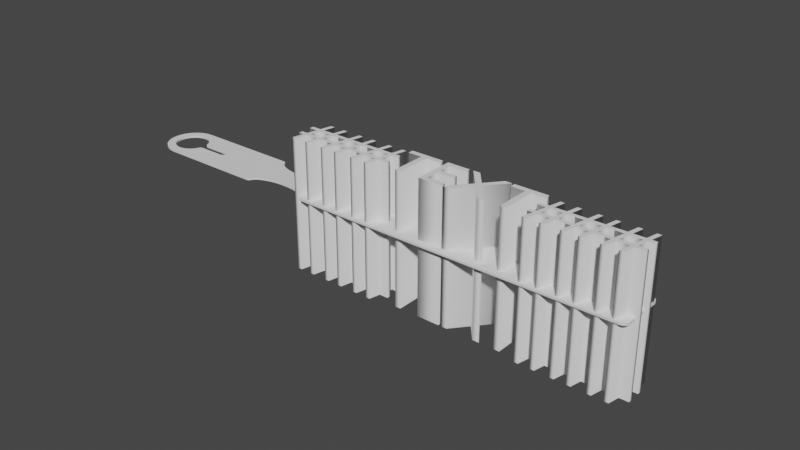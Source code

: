 # Source: keytag2.blend  (saved by Blender 3.6.13; exported with 4.5.12 LTS)
import bpy
from mathutils import Matrix  # noqa: F401  (used for matrix-valued properties, if any)

bpy.ops.wm.read_factory_settings(use_empty=True)
scene = bpy.context.scene
scene.name = 'Scene'

# ---- collections
col_collection = bpy.data.collections.new('Collection'); scene.collection.children.link(col_collection)

# ---- world
world_world = bpy.data.worlds.new('World'); scene.world = world_world
world_world.use_nodes = True; world_world.node_tree.nodes.clear()
_N = world_world.node_tree.nodes; _L = world_world.node_tree.links
n0 = _N.new('ShaderNodeOutputWorld'); n0.name = 'World Output'; n0.location = (300, 300)
n1 = _N.new('ShaderNodeBackground'); n1.name = 'Background'; n1.location = (10, 300)
n1.inputs[0].default_value = (0.05088, 0.05088, 0.05088, 1.0)
_L.new(n1.outputs[0], n0.inputs[0])
n0.is_active_output = True
world_world.color = (0.05088, 0.05088, 0.05088)
world_world.use_sun_shadow = False
world_world.sun_shadow_jitter_overblur = 0.0

# ---- meshes
me_keytag_small = bpy.data.meshes.new('KeyTag_small')
me_keytag_small.from_pydata([(0.4196, -0.55, 0.33), (0.4176, -0.5785, 0.33), (0.4115, -0.6064, 0.33), (0.4016, -0.6331, 0.33), (0.3879, -0.6582, 0.33), (0.2196, -0.75, 0.33), (0.3708, -0.681, 0.33), (0.3506, -0.7012, 0.33), (0.3278, -0.7183, 0.33), (0.3027, -0.7319, 0.33), (0.276, -0.7419, 0.33), (0.2481, -0.748, 0.33), (0.4196, 0.55, 0.33), (0.4176, 0.5784, 0.33), (0.4115, 0.6063, 0.33), (0.4016, 0.6331, 0.33), (0.3879, 0.6581, 0.33), (0.2196, 0.75, 0.33), (0.3708, 0.6809, 0.33), (0.3506, 0.7011, 0.33), (0.3278, 0.7182, 0.33), (0.3027, 0.7319, 0.33), (0.276, 0.7419, 0.33), (0.2481, 0.7479, 0.33), (0.4196, -0.55, 0.27), (0.4176, -0.5785, 0.27), (0.4115, -0.6064, 0.27), (0.4016, -0.6331, 0.27), (0.3879, -0.6582, 0.27), (0.2196, -0.75, 0.27), (0.3708, -0.681, 0.27), (0.3506, -0.7012, 0.27), (0.4196, 0.55, 0.27), (0.4176, 0.5784, 0.27), (0.4115, 0.6063, 0.27), (0.4016, 0.6331, 0.27), (0.3879, 0.6581, 0.27), (0.2196, 0.75, 0.27), (0.3708, 0.6809, 0.27), (0.3506, 0.7011, 0.27), (0.3278, 0.7182, 0.27), (0.3027, 0.7319, 0.27), (0.276, 0.7419, 0.27), (0.2481, 0.7479, 0.27), (0.3278, -0.7183, 0.27), (0.3027, -0.7319, 0.27), (0.276, -0.7419, 0.27), (0.2481, -0.748, 0.27), (0.0, 0.75, 0.27), (0.0, -0.75, 0.27), (0.0, -0.75, 0.33), (0.0, 0.75, 0.33)], [], [(41, 21, 20, 40), (46, 10, 11, 47), (32, 33, 13, 12), (38, 18, 16, 36), (25, 24, 0, 1), (25, 1, 2, 26), (29, 47, 11, 5), (26, 2, 3, 27), (40, 20, 19, 39), (28, 4, 6, 30), (43, 37, 17, 23), (32, 12, 0, 24), (44, 8, 9, 45), (43, 23, 22, 42), (31, 7, 8, 44), (39, 19, 18, 38), (35, 15, 14, 34), (45, 9, 10, 46), (36, 16, 15, 35), (27, 3, 4, 28), (34, 14, 13, 33), (30, 6, 7, 31), (42, 22, 21, 41), (43, 42, 41, 40, 39, 38, 36, 35, 34, 33, 32, 24, 25, 26, 27, 28, 30, 31, 44, 45, 46, 47, 29, 49, 48, 37), (8, 7, 6, 4, 3, 2, 1, 0, 12, 13, 14, 15, 16, 18, 19, 20, 21, 22, 23, 17, 51, 50, 5, 11, 10, 9), (17, 37, 48, 51), (29, 5, 50, 49), (51, 48, 49, 50)])
_uv = me_keytag_small.uv_layers.new(name='UVMap')
_uv.uv.foreach_set('vector', [0.0, 0.0, 1.0, 0.0, 1.0, 1.0, 0.0, 1.0, 0.0, 0.0, 1.0, 0.0, 1.0, 1.0, 0.0, 1.0, 0.0, 0.0, 1.0, 0.0, 1.0, 1.0, 0.0, 1.0, 0.0, 0.0, 1.0, 0.0, 1.0, 1.0, 0.0, 1.0, 0.0, 0.0, 1.0, 0.0, 1.0, 1.0, 0.0, 1.0, 0.0, 0.0, 1.0, 0.0, 1.0, 1.0, 0.0, 1.0, 0.0, 0.0, 1.0, 0.0, 1.0, 1.0, 0.0, 1.0, 0.0, 0.0, 1.0, 0.0, 1.0, 1.0, 0.0, 1.0, 0.0, 0.0, 1.0, 0.0, 1.0, 1.0, 0.0, 1.0, 0.0, 0.0, 1.0, 0.0, 1.0, 1.0, 0.0, 1.0, 0.0, 0.0, 1.0, 0.0, 1.0, 1.0, 0.0, 1.0, 0.0, 0.0, 1.0, 0.0, 1.0, 1.0, 0.0, 1.0, 0.0, 0.0, 1.0, 0.0, 1.0, 1.0, 0.0, 1.0, 0.0, 0.0, 1.0, 0.0, 1.0, 1.0, 0.0, 1.0, 0.0, 0.0, 1.0, 0.0, 1.0, 1.0, 0.0, 1.0, 0.0, 0.0, 1.0, 0.0, 1.0, 1.0, 0.0, 1.0, 0.0, 0.0, 1.0, 0.0, 1.0, 1.0, 0.0, 1.0, 0.0, 0.0, 1.0, 0.0, 1.0, 1.0, 0.0, 1.0, 0.0, 0.0, 1.0, 0.0, 1.0, 1.0, 0.0, 1.0, 0.0, 0.0, 1.0, 0.0, 1.0, 1.0, 0.0, 1.0, 0.0, 0.0, 1.0, 0.0, 1.0, 1.0, 0.0, 1.0, 0.0, 0.0, 1.0, 0.0, 1.0, 1.0, 0.0, 1.0, 0.0, 0.0, 1.0, 0.0, 1.0, 1.0, 0.0, 1.0, 0.9484, 0.7211, 0.9532, 0.7113, 0.9577, 0.7014, 0.9619, 0.6913, 0.966, 0.6812, 0.9698, 0.671, 0.9735, 0.6607, 0.9769, 0.6504, 0.98, 0.6399, 0.983, 0.6294, 0.9857, 0.6188, 0.9881, 0.6082, 0.9904, 0.5975, 0.9924, 0.5868, 0.9942, 0.5761, 0.9957, 0.5653, 0.997, 0.5544, 0.9981, 0.5436, 0.9989, 0.5327, 0.9995, 0.5218, 0.9999, 0.5109, 1.0, 0.5, 0.9999, 0.4891, 0.9998, 0.4872, 0.9426, 0.7325, 0.9435, 0.7309, 0.5889, 0.992, 0.6015, 0.9896, 0.6139, 0.9868, 0.6263, 0.9838, 0.6386, 0.9804, 0.6509, 0.9767, 0.663, 0.9727, 0.675, 0.9684, 0.6869, 0.9638, 0.6987, 0.9588, 0.7103, 0.9536, 0.7219, 0.9481, 0.7332, 0.9423, 0.7444, 0.9362, 0.7555, 0.9298, 0.7664, 0.9231, 0.7771, 0.9162, 0.7877, 0.909, 0.798, 0.9015, 0.8082, 0.8937, 0.8099, 0.8924, 0.5361, 0.9987, 0.5383, 0.9985, 0.551, 0.9974, 0.5637, 0.9959, 0.5763, 0.9941, 0.0, 0.0, 1.0, 0.0, 1.0, 0.1722, 0.0, 0.1722, 0.0, 0.0, 1.0, 0.0, 1.0, 0.1722, 0.0, 0.1722, 0.4607, 0.5236, 0.4532, 0.5236, 0.4532, 0.7111, 0.4607, 0.7111])
me_keytag_small.update()
me_keytag_small_001 = bpy.data.meshes.new('KeyTag_small.001')
me_keytag_small_001.from_pydata([(4.75, 0.75, 0.33), (-4.75, -0.75, 0.33), (4.75, 0.75, 0.27), (-4.75, 0.75, 0.33), (4.75, -0.75, 0.27), (-4.75, 0.75, 0.27), (4.75, -0.75, 0.33), (-4.75, -0.75, 0.27)], [], [(1, 7, 4, 6), (3, 1, 6, 0), (5, 3, 0, 2), (7, 5, 2, 4), (4, 2, 0, 6), (7, 1, 3, 5)])
_uv = me_keytag_small_001.uv_layers.new(name='UVMap')
_uv.uv.foreach_set('vector', [0.4607, 0.03886, 0.4532, 0.03886, 0.4532, 0.03886, 0.4607, 0.03886, 0.4607, 0.2264, 0.4607, 0.03886, 0.4607, 0.03886, 0.4607, 0.2264, 0.4532, 0.2264, 0.4607, 0.2264, 0.4607, 0.2264, 0.4532, 0.2264, 0.4532, 0.03886, 0.4532, 0.2264, 0.4532, 0.2264, 0.4532, 0.03886, 0.4532, 0.03886, 0.4532, 0.2264, 0.4607, 0.2264, 0.4607, 0.03886, 0.4532, 0.03886, 0.4607, 0.03886, 0.4607, 0.2264, 0.4532, 0.2264])
me_keytag_small_001.update()
me_keytag_small_002 = bpy.data.meshes.new('KeyTag_small.002')
me_keytag_small_002.from_pydata([(-2.162, 0.6696, 0.33), (-2.17, 0.687, 0.33), (-5.432, 0.75, 0.33), (-2.177, 0.7022, 0.33), (-2.263, 0.75, 0.33), (-2.187, 0.7159, 0.33), (-2.2, 0.7277, 0.33), (-2.214, 0.7372, 0.33), (-2.229, 0.7442, 0.33), (-2.246, 0.7485, 0.33), (-5.491, 0.7477, 0.33), (-5.55, 0.7407, 0.33), (-5.607, 0.7292, 0.33), (-5.664, 0.7133, 0.33), (-5.719, 0.6929, 0.33), (-5.773, 0.6682, 0.33), (-5.357, 0.4943, 0.33), (-5.824, 0.6395, 0.33), (-5.406, 0.4993, 0.33), (-5.873, 0.6067, 0.33), (-5.919, 0.5703, 0.33), (-5.455, 0.4995, 0.33), (-5.963, 0.5303, 0.33), (-5.504, 0.4948, 0.33), (-5.552, 0.4853, 0.33), (-6.003, 0.4871, 0.33), (-5.599, 0.4712, 0.33), (-5.645, 0.4525, 0.33), (-6.039, 0.4408, 0.33), (-5.688, 0.4294, 0.33), (-5.729, 0.4022, 0.33), (-6.072, 0.3918, 0.33), (-5.767, 0.371, 0.33), (-6.1, 0.3405, 0.33), (-5.802, 0.3363, 0.33), (-5.833, 0.2984, 0.33), (-6.125, 0.287, 0.33), (-5.861, 0.2575, 0.33), (-6.146, 0.2317, 0.33), (-5.884, 0.2142, 0.33), (-6.161, 0.1751, 0.33), (-5.903, 0.1688, 0.33), (-5.917, 0.1217, 0.33), (-6.173, 0.1173, 0.33), (-5.927, 0.07349, 0.33), (-6.18, 0.05882, 0.33), (-5.932, 0.02457, 0.33), (-6.182, -3.052e-05, 0.33), (-5.932, -0.02461, 0.33), (-6.18, -0.05887, 0.33), (-5.927, -0.07355, 0.33), (-6.173, -0.1174, 0.33), (-5.917, -0.1218, 0.33), (-6.161, -0.1751, 0.33), (-5.903, -0.1688, 0.33), (-5.884, -0.2142, 0.33), (-6.146, -0.2318, 0.33), (-5.861, -0.2576, 0.33), (-6.125, -0.287, 0.33), (-5.833, -0.2984, 0.33), (-6.1, -0.3405, 0.33), (-5.802, -0.3364, 0.33), (-5.767, -0.3711, 0.33), (-6.072, -0.3919, 0.33), (-5.729, -0.4022, 0.33), (-6.039, -0.4409, 0.33), (-5.688, -0.4294, 0.33), (-5.645, -0.4525, 0.33), (-6.003, -0.4871, 0.33), (-5.599, -0.4712, 0.33), (-5.552, -0.4854, 0.33), (-5.963, -0.5303, 0.33), (-5.504, -0.4948, 0.33), (-5.455, -0.4995, 0.33), (-5.919, -0.5703, 0.33), (-5.406, -0.4993, 0.33), (-5.873, -0.6068, 0.33), (-5.824, -0.6395, 0.33), (-5.357, -0.4943, 0.33), (-5.773, -0.6683, 0.33), (-5.432, -0.75, 0.33), (-5.719, -0.6929, 0.33), (-5.664, -0.7133, 0.33), (-5.607, -0.7293, 0.33), (-5.55, -0.7408, 0.33), (-5.491, -0.7477, 0.33), (-2.263, -0.75, 0.33), (-2.177, -0.7023, 0.33), (-2.17, -0.6871, 0.33), (-2.162, -0.6697, 0.33), (-2.246, -0.7486, 0.33), (-2.229, -0.7443, 0.33), (-2.214, -0.7373, 0.33), (-2.2, -0.7277, 0.33), (-2.187, -0.7159, 0.33), (-2.152, -0.6525, 0.33), (-2.14, -0.6354, 0.33), (-2.127, -0.6186, 0.33), (-5.309, -0.4846, 0.33), (-2.111, -0.6021, 0.33), (-2.094, -0.5858, 0.33), (-5.262, -0.4701, 0.33), (-2.075, -0.5699, 0.33), (-2.054, -0.5543, 0.33), (-5.217, -0.4511, 0.33), (-2.032, -0.5391, 0.33), (-2.008, -0.5243, 0.33), (-5.173, -0.4277, 0.33), (-1.982, -0.51, 0.33), (-1.955, -0.4961, 0.33), (-5.133, -0.4002, 0.33), (-1.926, -0.4827, 0.33), (-1.896, -0.4698, 0.33), (-5.095, -0.3689, 0.33), (-1.864, -0.4575, 0.33), (-1.831, -0.4457, 0.33), (-5.06, -0.3339, 0.33), (-1.797, -0.4346, 0.33), (-1.762, -0.424, 0.33), (-5.029, -0.2957, 0.33), (-1.725, -0.4141, 0.33), (-1.688, -0.4049, 0.33), (-1.609, -0.3884, 0.33), (-4.082, -0.09882, 0.33), (-5.002, -0.2547, 0.33), (-4.065, -0.09732, 0.33), (-1.528, -0.3747, 0.33), (-1.444, -0.364, 0.33), (-4.048, -0.09288, 0.33), (-1.358, -0.3562, 0.33), (-4.033, -0.08563, 0.33), (-1.27, -0.3516, 0.33), (-4.018, -0.07578, 0.33), (-4.006, -0.06361, 0.33), (-3.996, -0.04951, 0.33), (-3.989, -0.03391, 0.33), (-1.182, -0.35, 0.33), (-3.984, -0.01724, 0.33), (-3.982, -3.052e-05, 0.33), (-1.182, 0.35, 0.33), (-3.984, 0.01718, 0.33), (-3.989, 0.03384, 0.33), (-1.27, 0.3515, 0.33), (-3.996, 0.04947, 0.33), (-4.006, 0.06357, 0.33), (-4.018, 0.07571, 0.33), (-4.033, 0.08557, 0.33), (-1.358, 0.3562, 0.33), (-4.048, 0.09283, 0.33), (-1.444, 0.3639, 0.33), (-4.065, 0.09727, 0.33), (-1.528, 0.3747, 0.33), (-1.609, 0.3883, 0.33), (-1.094, -0.3516, 0.33), (-1.094, 0.3515, 0.33), (-1.007, 0.3562, 0.33), (-1.007, -0.3562, 0.33), (-0.9204, 0.3639, 0.33), (-0.9204, -0.364, 0.33), (-0.8363, 0.3747, 0.33), (-0.8363, -0.3747, 0.33), (-0.755, -0.3884, 0.33), (-0.6769, -0.4049, 0.33), (-0.6393, -0.4141, 0.33), (-0.6028, -0.424, 0.33), (-0.5674, -0.4346, 0.33), (-0.5332, -0.4457, 0.33), (-0.5002, -0.4575, 0.33), (-0.4686, -0.4698, 0.33), (-0.4384, -0.4827, 0.33), (-0.4096, -0.4961, 0.33), (-0.3823, -0.51, 0.33), (-0.3566, -0.5243, 0.33), (-0.3325, -0.5391, 0.33), (-0.3101, -0.5543, 0.33), (-0.2893, -0.5699, 0.33), (-0.2703, -0.5858, 0.33), (-0.2531, -0.6021, 0.33), (-0.2377, -0.6186, 0.33), (-0.2241, -0.6354, 0.33), (-0.2124, -0.6525, 0.33), (-0.2026, -0.6697, 0.33), (-0.1018, -0.75, 0.33), (-0.1947, -0.687, 0.33), (-0.1871, -0.7023, 0.33), (-0.177, -0.7159, 0.33), (-0.1647, -0.7277, 0.33), (-0.1507, -0.7373, 0.33), (-0.1352, -0.7443, 0.33), (-0.1187, -0.7486, 0.33), (-0.755, 0.3883, 0.33), (-0.6769, 0.4048, 0.33), (-0.6393, 0.4141, 0.33), (-0.6028, 0.424, 0.33), (-0.5674, 0.4345, 0.33), (-0.5332, 0.4457, 0.33), (-0.5002, 0.4574, 0.33), (-0.4686, 0.4698, 0.33), (-0.4384, 0.4826, 0.33), (-0.4096, 0.496, 0.33), (-0.3823, 0.5099, 0.33), (-0.3566, 0.5243, 0.33), (-0.3325, 0.5391, 0.33), (-0.3101, 0.5543, 0.33), (-0.2893, 0.5698, 0.33), (-0.2703, 0.5858, 0.33), (-0.2531, 0.602, 0.33), (-0.2377, 0.6186, 0.33), (-0.2241, 0.6354, 0.33), (-0.2124, 0.6524, 0.33), (-0.2026, 0.6696, 0.33), (-0.1018, 0.75, 0.33), (-0.1947, 0.687, 0.33), (-0.1871, 0.7022, 0.33), (-0.177, 0.7159, 0.33), (-0.1647, 0.7277, 0.33), (-0.1507, 0.7372, 0.33), (-0.1352, 0.7442, 0.33), (-0.1187, 0.7485, 0.33), (-4.082, 0.09877, 0.33), (-1.688, 0.4048, 0.33), (-5.002, 0.2547, 0.33), (-5.029, 0.2957, 0.33), (-1.725, 0.4141, 0.33), (-1.762, 0.424, 0.33), (-5.06, 0.3339, 0.33), (-1.797, 0.4345, 0.33), (-1.831, 0.4457, 0.33), (-5.095, 0.3688, 0.33), (-1.864, 0.4574, 0.33), (-1.896, 0.4698, 0.33), (-5.133, 0.4002, 0.33), (-1.926, 0.4826, 0.33), (-1.955, 0.496, 0.33), (-5.173, 0.4277, 0.33), (-1.982, 0.5099, 0.33), (-2.008, 0.5243, 0.33), (-5.217, 0.451, 0.33), (-2.032, 0.539, 0.33), (-2.054, 0.5543, 0.33), (-5.262, 0.4701, 0.33), (-2.075, 0.5698, 0.33), (-2.094, 0.5858, 0.33), (-5.309, 0.4845, 0.33), (-2.111, 0.602, 0.33), (-2.127, 0.6186, 0.33), (-2.14, 0.6354, 0.33), (-2.152, 0.6524, 0.33), (-4.866, -0.09882, 0.33), (-4.924, -0.1172, 0.33), (-4.936, -0.1271, 0.33), (-4.946, -0.1386, 0.33), (-4.881, -0.1, 0.33), (-4.896, -0.1035, 0.33), (-4.911, -0.1093, 0.33), (-4.954, -0.1516, 0.33), (-4.96, -0.1657, 0.33), (-4.979, -0.2112, 0.33), (-4.979, 0.2112, 0.33), (-4.96, 0.1656, 0.33), (-4.954, 0.1516, 0.33), (-4.946, 0.1386, 0.33), (-4.936, 0.127, 0.33), (-4.924, 0.1172, 0.33), (-4.866, 0.09877, 0.33), (-4.911, 0.1093, 0.33), (-4.896, 0.1035, 0.33), (-4.881, 0.09996, 0.33), (-2.17, 0.687, 0.27), (-2.177, 0.7022, 0.27), (-2.187, 0.7159, 0.27), (-2.2, 0.7277, 0.27), (-2.214, 0.7372, 0.27), (-2.229, 0.7442, 0.27), (-2.246, 0.7485, 0.27), (-2.263, 0.75, 0.27), (-5.432, 0.75, 0.27), (-2.162, 0.6696, 0.27), (-2.152, 0.6524, 0.27), (-5.357, 0.4943, 0.27), (-5.773, 0.6682, 0.27), (-5.824, 0.6395, 0.27), (-5.406, 0.4993, 0.27), (-5.873, 0.6067, 0.27), (-5.919, 0.5703, 0.27), (-5.455, 0.4995, 0.27), (-5.963, 0.5303, 0.27), (-5.504, 0.4948, 0.27), (-5.552, 0.4853, 0.27), (-2.14, 0.6354, 0.27), (-2.127, 0.6186, 0.27), (-5.309, 0.4845, 0.27), (-2.111, 0.602, 0.27), (-2.094, 0.5858, 0.27), (-5.262, 0.4701, 0.27), (-2.075, 0.5698, 0.27), (-2.054, 0.5543, 0.27), (-5.217, 0.451, 0.27), (-2.032, 0.539, 0.27), (-2.008, 0.5243, 0.27), (-5.173, 0.4277, 0.27), (-1.982, 0.5099, 0.27), (-1.955, 0.496, 0.27), (-5.133, 0.4002, 0.27), (-1.926, 0.4826, 0.27), (-1.896, 0.4698, 0.27), (-5.095, 0.3688, 0.27), (-1.864, 0.4574, 0.27), (-1.831, 0.4457, 0.27), (-5.06, 0.3339, 0.27), (-1.797, 0.4345, 0.27), (-1.762, 0.424, 0.27), (-5.029, 0.2957, 0.27), (-1.725, 0.4141, 0.27), (-1.688, 0.4048, 0.27), (-1.609, 0.3883, 0.27), (-4.082, 0.09877, 0.27), (-5.002, 0.2547, 0.27), (-4.065, 0.09727, 0.27), (-1.528, 0.3747, 0.27), (-1.444, 0.3639, 0.27), (-4.048, 0.09283, 0.27), (-1.358, 0.3562, 0.27), (-4.033, 0.08557, 0.27), (-1.27, 0.3515, 0.27), (-4.018, 0.07571, 0.27), (-4.006, 0.06357, 0.27), (-3.996, 0.04947, 0.27), (-3.989, 0.03384, 0.27), (-1.182, 0.35, 0.27), (-3.984, 0.01718, 0.27), (-3.982, -3.052e-05, 0.27), (-1.182, -0.35, 0.27), (-3.984, -0.01724, 0.27), (-3.989, -0.03391, 0.27), (-1.27, -0.3516, 0.27), (-3.996, -0.04951, 0.27), (-4.006, -0.06361, 0.27), (-4.018, -0.07578, 0.27), (-4.033, -0.08563, 0.27), (-1.358, -0.3562, 0.27), (-4.048, -0.09288, 0.27), (-1.444, -0.364, 0.27), (-4.065, -0.09732, 0.27), (-1.528, -0.3747, 0.27), (-1.609, -0.3884, 0.27), (-1.094, -0.3516, 0.27), (-1.094, 0.3515, 0.27), (-1.007, 0.3562, 0.27), (-1.007, -0.3562, 0.27), (-0.9204, 0.3639, 0.27), (-0.9204, -0.364, 0.27), (-0.8363, 0.3747, 0.27), (-0.8363, -0.3747, 0.27), (-0.755, -0.3884, 0.27), (-0.6769, -0.4049, 0.27), (-0.6393, -0.4141, 0.27), (-0.6028, -0.424, 0.27), (-0.5674, -0.4346, 0.27), (-0.5332, -0.4457, 0.27), (-0.5002, -0.4575, 0.27), (-0.4686, -0.4698, 0.27), (-0.4384, -0.4827, 0.27), (-0.4096, -0.4961, 0.27), (-0.3823, -0.51, 0.27), (-0.3566, -0.5243, 0.27), (-0.3325, -0.5391, 0.27), (-0.3101, -0.5543, 0.27), (-0.2893, -0.5699, 0.27), (-0.2703, -0.5858, 0.27), (-0.2531, -0.6021, 0.27), (-0.2377, -0.6186, 0.27), (-0.2241, -0.6354, 0.27), (-0.2124, -0.6525, 0.27), (-0.755, 0.3883, 0.27), (-0.6769, 0.4048, 0.27), (-0.6393, 0.4141, 0.27), (-0.6028, 0.424, 0.27), (-0.5674, 0.4345, 0.27), (-0.5332, 0.4457, 0.27), (-0.5002, 0.4574, 0.27), (-0.4686, 0.4698, 0.27), (-0.4384, 0.4826, 0.27), (-0.4096, 0.496, 0.27), (-0.3823, 0.5099, 0.27), (-0.3566, 0.5243, 0.27), (-0.3325, 0.5391, 0.27), (-0.3101, 0.5543, 0.27), (-0.2893, 0.5698, 0.27), (-0.2703, 0.5858, 0.27), (-0.2531, 0.602, 0.27), (-0.2377, 0.6186, 0.27), (-0.2241, 0.6354, 0.27), (-0.2124, 0.6524, 0.27), (-0.2026, 0.6696, 0.27), (-0.1018, 0.75, 0.27), (-0.1947, 0.687, 0.27), (-0.1871, 0.7022, 0.27), (-0.177, 0.7159, 0.27), (-0.1647, 0.7277, 0.27), (-0.1507, 0.7372, 0.27), (-0.1352, 0.7442, 0.27), (-0.1187, 0.7485, 0.27), (-0.2026, -0.6697, 0.27), (-0.1018, -0.75, 0.27), (-0.1947, -0.687, 0.27), (-0.1871, -0.7023, 0.27), (-0.177, -0.7159, 0.27), (-0.1647, -0.7277, 0.27), (-0.1507, -0.7373, 0.27), (-0.1352, -0.7443, 0.27), (-0.1187, -0.7486, 0.27), (-4.082, -0.09882, 0.27), (-1.688, -0.4049, 0.27), (-5.002, -0.2547, 0.27), (-5.029, -0.2957, 0.27), (-1.725, -0.4141, 0.27), (-1.762, -0.424, 0.27), (-5.06, -0.3339, 0.27), (-1.797, -0.4346, 0.27), (-1.831, -0.4457, 0.27), (-5.095, -0.3689, 0.27), (-1.864, -0.4575, 0.27), (-1.896, -0.4698, 0.27), (-5.133, -0.4002, 0.27), (-1.926, -0.4827, 0.27), (-1.955, -0.4961, 0.27), (-5.173, -0.4277, 0.27), (-1.982, -0.51, 0.27), (-2.008, -0.5243, 0.27), (-5.217, -0.4511, 0.27), (-2.032, -0.5391, 0.27), (-2.054, -0.5543, 0.27), (-5.262, -0.4701, 0.27), (-2.075, -0.5699, 0.27), (-2.094, -0.5858, 0.27), (-5.309, -0.4846, 0.27), (-2.111, -0.6021, 0.27), (-2.127, -0.6186, 0.27), (-5.357, -0.4943, 0.27), (-2.14, -0.6354, 0.27), (-2.152, -0.6525, 0.27), (-5.432, -0.75, 0.27), (-2.162, -0.6697, 0.27), (-2.17, -0.6871, 0.27), (-2.177, -0.7023, 0.27), (-2.263, -0.75, 0.27), (-2.187, -0.7159, 0.27), (-2.2, -0.7277, 0.27), (-2.214, -0.7373, 0.27), (-2.229, -0.7443, 0.27), (-2.246, -0.7486, 0.27), (-5.491, -0.7477, 0.27), (-5.55, -0.7408, 0.27), (-5.607, -0.7293, 0.27), (-5.664, -0.7133, 0.27), (-5.719, -0.6929, 0.27), (-5.773, -0.6683, 0.27), (-5.824, -0.6395, 0.27), (-5.406, -0.4993, 0.27), (-5.873, -0.6068, 0.27), (-5.919, -0.5703, 0.27), (-5.455, -0.4995, 0.27), (-5.963, -0.5303, 0.27), (-5.504, -0.4948, 0.27), (-5.552, -0.4854, 0.27), (-6.003, -0.4871, 0.27), (-5.599, -0.4712, 0.27), (-5.645, -0.4525, 0.27), (-6.039, -0.4409, 0.27), (-5.688, -0.4294, 0.27), (-5.729, -0.4022, 0.27), (-6.072, -0.3919, 0.27), (-5.767, -0.3711, 0.27), (-6.1, -0.3405, 0.27), (-5.802, -0.3364, 0.27), (-5.833, -0.2984, 0.27), (-6.125, -0.287, 0.27), (-5.861, -0.2576, 0.27), (-6.146, -0.2318, 0.27), (-5.884, -0.2142, 0.27), (-6.161, -0.1751, 0.27), (-5.903, -0.1688, 0.27), (-5.917, -0.1218, 0.27), (-6.173, -0.1174, 0.27), (-5.927, -0.07355, 0.27), (-6.18, -0.05887, 0.27), (-5.932, -0.02461, 0.27), (-6.182, -3.052e-05, 0.27), (-5.932, 0.02457, 0.27), (-6.18, 0.05882, 0.27), (-5.927, 0.07349, 0.27), (-6.173, 0.1173, 0.27), (-5.917, 0.1217, 0.27), (-6.161, 0.1751, 0.27), (-5.903, 0.1688, 0.27), (-5.884, 0.2142, 0.27), (-6.146, 0.2317, 0.27), (-5.861, 0.2575, 0.27), (-6.125, 0.287, 0.27), (-5.833, 0.2984, 0.27), (-6.1, 0.3405, 0.27), (-5.802, 0.3363, 0.27), (-5.767, 0.371, 0.27), (-6.072, 0.3918, 0.27), (-5.729, 0.4022, 0.27), (-6.039, 0.4408, 0.27), (-5.688, 0.4294, 0.27), (-5.645, 0.4525, 0.27), (-6.003, 0.4871, 0.27), (-5.599, 0.4712, 0.27), (-5.719, 0.6929, 0.27), (-5.664, 0.7133, 0.27), (-5.607, 0.7292, 0.27), (-5.55, 0.7407, 0.27), (-5.491, 0.7477, 0.27), (-4.866, 0.09877, 0.27), (-4.924, 0.1172, 0.27), (-4.936, 0.127, 0.27), (-4.946, 0.1386, 0.27), (-4.881, 0.09996, 0.27), (-4.896, 0.1035, 0.27), (-4.911, 0.1093, 0.27), (-4.954, 0.1516, 0.27), (-4.96, 0.1656, 0.27), (-4.979, 0.2112, 0.27), (-4.979, -0.2112, 0.27), (-4.96, -0.1657, 0.27), (-4.954, -0.1516, 0.27), (-4.946, -0.1386, 0.27), (-4.936, -0.1271, 0.27), (-4.924, -0.1172, 0.27), (-4.866, -0.09882, 0.27), (-4.911, -0.1093, 0.27), (-4.896, -0.1035, 0.27), (-4.881, -0.1, 0.27), (0.0, 0.75, 0.27), (0.0, -0.75, 0.27), (0.0, -0.75, 0.33), (0.0, 0.75, 0.33)], [], [(435, 100, 99, 437), (195, 379, 378, 194), (517, 263, 262, 518), (282, 279, 16, 18), (207, 391, 390, 206), (454, 83, 82, 455), (365, 172, 171, 364), (534, 253, 252, 535), (1, 0, 277, 268), (426, 109, 108, 428), (411, 404, 182, 189), (460, 76, 74, 461), (223, 313, 311, 224), (487, 489, 46, 48), (55, 54, 52, 51, 53, 56, 58, 60, 63, 65, 68, 71, 74, 76, 77, 79, 81, 82, 83, 84, 85, 80, 86, 90, 91, 92, 93, 94, 87, 88, 89, 95, 96, 97, 99, 100, 98, 78, 75, 73, 72, 70, 69, 67, 66, 64, 62, 61, 59, 57), (457, 79, 77, 458), (271, 272, 7, 6), (236, 299, 298, 238), (284, 20, 19, 283), (506, 28, 25, 509), (247, 278, 277, 0), (420, 115, 114, 422), (194, 378, 377, 193), (444, 443, 89, 88), (371, 178, 177, 370), (363, 170, 169, 362), (283, 19, 17, 281), (355, 162, 161, 354), (203, 387, 386, 202), (230, 305, 304, 232), (524, 523, 260, 259), (432, 103, 102, 434), (370, 177, 176, 369), (428, 108, 106, 429), (456, 81, 79, 457), (345, 122, 121, 413), (340, 129, 127, 342), (335, 131, 129, 340), (200, 384, 383, 199), (208, 392, 391, 207), (440, 96, 95, 441), (492, 43, 40, 494), (448, 447, 94, 93), (149, 320, 319, 151), (341, 343, 125, 128), (452, 85, 84, 453), (405, 406, 184, 183), (493, 495, 41, 42), (497, 38, 36, 499), (346, 153, 136, 332), (210, 212, 396, 394), (197, 381, 380, 196), (446, 451, 90, 86), (159, 352, 350, 157), (280, 15, 14, 511), (403, 181, 180, 373), (331, 333, 137, 138), (268, 269, 3, 1), (373, 180, 179, 372), (473, 475, 61, 62), (481, 53, 51, 484), (528, 255, 251, 529), (422, 114, 112, 423), (357, 164, 163, 356), (410, 411, 189, 188), (466, 68, 65, 469), (325, 326, 144, 145), (359, 166, 165, 358), (525, 524, 259, 258), (199, 383, 382, 198), (334, 336, 134, 135), (333, 334, 135, 137), (462, 464, 72, 73), (510, 288, 24, 26), (227, 308, 307, 229), (306, 309, 225, 228), (499, 36, 33, 501), (439, 459, 75, 78), (220, 314, 313, 223), (152, 315, 314, 220), (80, 442, 446, 86), (419, 117, 115, 420), (530, 250, 249, 531), (210, 394, 393, 209), (459, 462, 73, 75), (453, 84, 83, 454), (445, 444, 88, 87), (452, 442, 80, 85), (529, 251, 250, 530), (337, 338, 132, 133), (441, 95, 89, 443), (485, 487, 48, 50), (367, 174, 173, 366), (465, 467, 69, 70), (469, 65, 63, 472), (312, 317, 221, 222), (502, 503, 32, 34), (202, 386, 385, 201), (276, 2, 4, 275), (400, 399, 215, 216), (504, 31, 28, 506), (486, 49, 47, 488), (361, 168, 167, 360), (520, 267, 266, 521), (226, 310, 308, 227), (528, 527, 256, 255), (468, 470, 66, 67), (151, 319, 315, 152), (209, 393, 392, 208), (482, 483, 52, 54), (326, 327, 143, 144), (407, 408, 186, 185), (436, 439, 78, 98), (191, 375, 374, 190), (157, 350, 348, 155), (514, 11, 10, 515), (356, 163, 162, 355), (190, 374, 352, 159), (496, 498, 37, 39), (344, 126, 122, 345), (398, 397, 213, 214), (366, 173, 172, 365), (470, 471, 64, 66), (330, 331, 138, 140), (147, 322, 320, 149), (192, 376, 375, 191), (494, 40, 38, 497), (339, 341, 128, 130), (532, 248, 123, 412), (408, 409, 187, 186), (395, 402, 218, 211), (206, 390, 389, 205), (433, 436, 98, 101), (155, 348, 347, 154), (286, 22, 20, 284), (327, 328, 141, 143), (244, 292, 290, 245), (368, 175, 174, 367), (474, 60, 58, 477), (406, 407, 185, 184), (421, 424, 110, 113), (437, 99, 97, 438), (245, 290, 289, 246), (323, 325, 145, 146), (233, 302, 301, 235), (511, 14, 13, 512), (232, 304, 302, 233), (397, 396, 212, 213), (475, 476, 59, 61), (455, 82, 81, 456), (297, 300, 234, 237), (139, 329, 324, 142), (354, 161, 160, 353), (512, 13, 12, 513), (467, 468, 67, 69), (154, 347, 329, 139), (235, 301, 299, 236), (362, 169, 168, 361), (273, 274, 9, 8), (480, 482, 54, 55), (353, 160, 158, 351), (447, 445, 87, 94), (451, 450, 91, 90), (246, 289, 278, 247), (527, 526, 257, 256), (416, 120, 118, 417), (294, 297, 237, 240), (430, 433, 101, 104), (483, 485, 50, 52), (300, 303, 231, 234), (449, 448, 93, 92), (204, 388, 387, 203), (239, 296, 295, 241), (489, 491, 44, 46), (526, 414, 124, 257), (321, 323, 146, 148), (242, 293, 292, 244), (317, 525, 258, 221), (478, 480, 55, 57), (336, 337, 133, 134), (285, 282, 18, 21), (403, 405, 183, 181), (507, 508, 27, 29), (519, 261, 260, 523), (434, 102, 100, 435), (418, 421, 113, 116), (288, 287, 23, 24), (520, 516, 264, 267), (472, 63, 60, 474), (479, 56, 53, 481), (429, 106, 105, 431), (518, 262, 261, 519), (401, 400, 216, 217), (458, 77, 76, 460), (424, 427, 107, 110), (503, 505, 30, 32), (476, 478, 57, 59), (351, 158, 156, 349), (500, 502, 34, 35), (464, 465, 70, 72), (316, 318, 150, 219), (318, 321, 148, 150), (241, 295, 293, 242), (461, 74, 71, 463), (501, 33, 31, 504), (309, 312, 222, 225), (358, 165, 164, 357), (291, 294, 240, 243), (521, 266, 265, 522), (372, 179, 178, 371), (509, 25, 22, 286), (205, 389, 388, 204), (531, 249, 254, 533), (413, 121, 120, 416), (360, 167, 166, 359), (338, 339, 130, 132), (508, 510, 26, 27), (427, 430, 104, 107), (471, 473, 62, 64), (238, 298, 296, 239), (303, 306, 228, 231), (488, 47, 45, 490), (415, 418, 116, 119), (463, 71, 68, 466), (532, 535, 252, 248), (414, 415, 119, 124), (229, 307, 305, 230), (328, 330, 140, 141), (193, 377, 376, 192), (343, 412, 123, 125), (513, 12, 11, 514), (402, 401, 217, 218), (274, 275, 4, 9), (349, 156, 153, 346), (279, 291, 243, 16), (201, 385, 384, 200), (425, 111, 109, 426), (142, 324, 322, 147), (270, 271, 6, 5), (198, 382, 381, 197), (196, 380, 379, 195), (522, 265, 263, 517), (342, 127, 126, 344), (477, 58, 56, 479), (505, 507, 29, 30), (438, 97, 96, 440), (310, 311, 313, 314, 312, 309, 306, 308), (364, 171, 170, 363), (490, 45, 43, 492), (409, 410, 188, 187), (450, 449, 92, 91), (423, 112, 111, 425), (498, 500, 35, 37), (399, 398, 214, 215), (431, 105, 103, 432), (369, 176, 175, 368), (272, 273, 8, 7), (281, 17, 15, 280), (484, 51, 49, 486), (287, 285, 21, 23), (269, 270, 5, 3), (491, 493, 42, 44), (332, 136, 131, 335), (316, 219, 264, 516), (533, 254, 253, 534), (224, 311, 310, 226), (417, 118, 117, 419), (276, 515, 10, 2), (495, 496, 39, 41), (522, 517, 518, 519, 523, 524, 525, 317, 312, 314, 315, 319, 320, 322, 324, 329, 347, 348, 350, 352, 374, 375, 376, 377, 378, 379, 380, 381, 382, 383, 384, 385, 386, 387, 388, 389, 390, 391, 392, 393, 394, 396, 397, 398, 399, 400, 401, 402, 395, 536, 537, 404, 411, 410, 409, 408, 407, 406, 405, 403, 373, 372, 371, 370, 369, 368, 367, 366, 365, 364, 363, 362, 361, 360, 359, 358, 357, 356, 355, 354, 353, 351, 349, 346, 332, 335, 340, 342, 344, 345, 413, 416, 417, 419, 420, 422, 423, 425, 426, 428, 429, 431, 432, 434, 435, 437, 438, 440, 441, 443, 444, 445, 447, 448, 449, 450, 451, 446, 442, 452, 453, 454, 455, 456, 457, 458, 460, 461, 463, 466, 469, 472, 474, 477, 479, 481, 484, 486, 488, 490, 492, 494, 497, 499, 501, 504, 506, 509, 286, 284, 283, 281, 280, 511, 512, 513, 514, 515, 276, 275, 274, 273, 272, 271, 270, 269, 268, 277, 278, 289, 290, 292, 293, 295, 296, 298, 299, 301, 302, 304, 305, 307, 308, 306, 303, 300, 297, 294, 291, 279, 282, 285, 287, 288, 510, 508, 507, 505, 503, 502, 500, 498, 496, 495, 493, 491, 489, 487, 485, 483, 482, 480, 478, 476, 475, 473, 471, 470, 468, 467, 465, 464, 462, 459, 439, 436, 433, 430, 427, 424, 421, 418, 415, 414, 526, 527, 528, 529, 530, 531, 533, 534, 535, 532, 412, 343, 341, 339, 338, 337, 336, 334, 333, 331, 330, 328, 327, 326, 325, 323, 321, 318, 316, 516, 520, 521), (254, 249, 250, 251, 255, 256, 257, 124, 119, 116, 113, 110, 107, 104, 101, 98, 100, 102, 103, 105, 106, 108, 109, 111, 112, 114, 115, 117, 118, 120, 121, 122, 126, 127, 129, 131, 136, 153, 156, 158, 160, 161, 162, 163, 164, 165, 166, 167, 168, 169, 170, 171, 172, 173, 174, 175, 176, 177, 178, 179, 180, 181, 183, 184, 185, 186, 187, 188, 189, 182, 538, 539, 211, 218, 217, 216, 215, 214, 213, 212, 210, 209, 208, 207, 206, 205, 204, 203, 202, 201, 200, 199, 198, 197, 196, 195, 194, 193, 192, 191, 190, 159, 157, 155, 154, 139, 142, 147, 149, 151, 152, 220, 223, 224, 226, 227, 229, 230, 232, 233, 235, 236, 238, 239, 241, 242, 244, 245, 246, 247, 0, 1, 3, 5, 6, 7, 8, 9, 4, 2, 10, 11, 12, 13, 14, 15, 17, 19, 20, 22, 25, 28, 31, 33, 36, 38, 40, 43, 45, 47, 49, 51, 52, 50, 48, 46, 44, 42, 41, 39, 37, 35, 34, 32, 30, 29, 27, 26, 24, 23, 21, 18, 16, 243, 240, 237, 234, 231, 228, 225, 222, 221, 258, 259, 260, 261, 262, 263, 265, 266, 267, 264, 219, 150, 148, 146, 145, 144, 143, 141, 140, 138, 137, 135, 134, 133, 132, 130, 128, 125, 123, 248, 252, 253), (395, 211, 539, 536), (182, 404, 537, 538), (537, 536, 539, 538)])
_uv = me_keytag_small_002.uv_layers.new(name='UVMap')
_uv.uv.foreach_set('vector', [0.0, 0.0, 1.0, 0.0, 1.0, 1.0, 0.0, 1.0, 0.0, 0.0, 1.0, 0.0, 1.0, 1.0, 0.0, 1.0, 0.0, 0.0, 1.0, 0.0, 1.0, 1.0, 0.0, 1.0, 0.0, 0.0, 1.0, 0.0, 1.0, 1.0, 0.0, 1.0, 0.0, 0.0, 1.0, 0.0, 1.0, 1.0, 0.0, 1.0, 0.0, 0.0, 1.0, 0.0, 1.0, 1.0, 0.0, 1.0, 0.0, 0.0, 1.0, 0.0, 1.0, 1.0, 0.0, 1.0, 0.0, 0.0, 1.0, 0.0, 1.0, 1.0, 0.0, 1.0, 0.0, 0.0, 1.0, 0.0, 1.0, 1.0, 0.0, 1.0, 0.0, 0.0, 1.0, 0.0, 1.0, 1.0, 0.0, 1.0, 0.0, 0.0, 1.0, 0.0, 1.0, 1.0, 0.0, 1.0, 0.0, 0.0, 1.0, 0.0, 1.0, 1.0, 0.0, 1.0, 0.0, 0.0, 1.0, 0.0, 1.0, 1.0, 0.0, 1.0, 0.0, 0.0, 1.0, 0.0, 1.0, 1.0, 0.0, 1.0, 0.5, 1.0, 0.5627, 0.9961, 0.6243, 0.9843, 0.6841, 0.9649, 0.7409, 0.9382, 0.7939, 0.9045, 0.8423, 0.8645, 0.8853, 0.8187, 0.9222, 0.7679, 0.9524, 0.7129, 0.9755, 0.6545, 0.9911, 0.5937, 0.999, 0.5314, 0.999, 0.4686, 0.9911, 0.4063, 0.9755, 0.3455, 0.9524, 0.2871, 0.9222, 0.2321, 0.8853, 0.1813, 0.8423, 0.1355, 0.7939, 0.09549, 0.7409, 0.06185, 0.6841, 0.03511, 0.6243, 0.01571, 0.5627, 0.003943, 0.5, 0.0, 0.4373, 0.003943, 0.3757, 0.01571, 0.3159, 0.03511, 0.2591, 0.06185, 0.2061, 0.09549, 0.1577, 0.1355, 0.1147, 0.1813, 0.07784, 0.2321, 0.04759, 0.2871, 0.02447, 0.3455, 0.008856, 0.4063, 0.0009866, 0.4686, 0.0009867, 0.5314, 0.008857, 0.5937, 0.02447, 0.6545, 0.04759, 0.7129, 0.07784, 0.7679, 0.1147, 0.8187, 0.1577, 0.8645, 0.2061, 0.9045, 0.2591, 0.9382, 0.3159, 0.9649, 0.3757, 0.9843, 0.4373, 0.9961, 0.0, 0.0, 1.0, 0.0, 1.0, 1.0, 0.0, 1.0, 0.0, 0.0, 1.0, 0.0, 1.0, 1.0, 0.0, 1.0, 0.0, 0.0, 1.0, 0.0, 1.0, 1.0, 0.0, 1.0, 0.0, 0.0, 1.0, 0.0, 1.0, 1.0, 0.0, 1.0, 0.0, 0.0, 1.0, 0.0, 1.0, 1.0, 0.0, 1.0, 0.0, 0.0, 1.0, 0.0, 1.0, 1.0, 0.0, 1.0, 0.0, 0.0, 1.0, 0.0, 1.0, 1.0, 0.0, 1.0, 0.0, 0.0, 1.0, 0.0, 1.0, 1.0, 0.0, 1.0, 0.0, 0.0, 1.0, 0.0, 1.0, 1.0, 0.0, 1.0, 0.0, 0.0, 1.0, 0.0, 1.0, 1.0, 0.0, 1.0, 0.0, 0.0, 1.0, 0.0, 1.0, 1.0, 0.0, 1.0, 0.0, 0.0, 1.0, 0.0, 1.0, 1.0, 0.0, 1.0, 0.0, 0.0, 1.0, 0.0, 1.0, 1.0, 0.0, 1.0, 0.0, 0.0, 1.0, 0.0, 1.0, 1.0, 0.0, 1.0, 0.0, 0.0, 1.0, 0.0, 1.0, 1.0, 0.0, 1.0, 0.0, 0.0, 1.0, 0.0, 1.0, 1.0, 0.0, 1.0, 0.0, 0.0, 1.0, 0.0, 1.0, 1.0, 0.0, 1.0, 0.0, 0.0, 1.0, 0.0, 1.0, 1.0, 0.0, 1.0, 0.0, 0.0, 1.0, 0.0, 1.0, 1.0, 0.0, 1.0, 0.0, 0.0, 1.0, 0.0, 1.0, 1.0, 0.0, 1.0, 0.0, 0.0, 1.0, 0.0, 1.0, 1.0, 0.0, 1.0, 0.0, 0.0, 1.0, 0.0, 1.0, 1.0, 0.0, 1.0, 0.0, 0.0, 1.0, 0.0, 1.0, 1.0, 0.0, 1.0, 0.0, 0.0, 1.0, 0.0, 1.0, 1.0, 0.0, 1.0, 0.0, 0.0, 1.0, 0.0, 1.0, 1.0, 0.0, 1.0, 0.0, 0.0, 1.0, 0.0, 1.0, 1.0, 0.0, 1.0, 0.0, 0.0, 1.0, 0.0, 1.0, 1.0, 0.0, 1.0, 0.0, 0.0, 1.0, 0.0, 1.0, 1.0, 0.0, 1.0, 0.0, 0.0, 1.0, 0.0, 1.0, 1.0, 0.0, 1.0, 0.0, 0.0, 1.0, 0.0, 1.0, 1.0, 0.0, 1.0, 0.0, 0.0, 1.0, 0.0, 1.0, 1.0, 0.0, 1.0, 0.0, 0.0, 1.0, 0.0, 1.0, 1.0, 0.0, 1.0, 0.0, 0.0, 1.0, 0.0, 1.0, 1.0, 0.0, 1.0, 0.0, 0.0, 1.0, 0.0, 1.0, 1.0, 0.0, 1.0, 0.0, 0.0, 1.0, 0.0, 1.0, 1.0, 0.0, 1.0, 0.0, 0.0, 1.0, 0.0, 1.0, 1.0, 0.0, 1.0, 0.0, 0.0, 1.0, 0.0, 1.0, 1.0, 0.0, 1.0, 0.0, 0.0, 1.0, 0.0, 1.0, 1.0, 0.0, 1.0, 0.0, 0.0, 1.0, 0.0, 1.0, 1.0, 0.0, 1.0, 0.0, 0.0, 1.0, 0.0, 1.0, 1.0, 0.0, 1.0, 0.0, 0.0, 1.0, 0.0, 1.0, 1.0, 0.0, 1.0, 0.0, 0.0, 1.0, 0.0, 1.0, 1.0, 0.0, 1.0, 0.0, 0.0, 1.0, 0.0, 1.0, 1.0, 0.0, 1.0, 0.0, 0.0, 1.0, 0.0, 1.0, 1.0, 0.0, 1.0, 0.0, 0.0, 1.0, 0.0, 1.0, 1.0, 0.0, 1.0, 0.0, 0.0, 1.0, 0.0, 1.0, 1.0, 0.0, 1.0, 0.0, 0.0, 1.0, 0.0, 1.0, 1.0, 0.0, 1.0, 0.0, 0.0, 1.0, 0.0, 1.0, 1.0, 0.0, 1.0, 0.0, 0.0, 1.0, 0.0, 1.0, 1.0, 0.0, 1.0, 0.0, 0.0, 1.0, 0.0, 1.0, 1.0, 0.0, 1.0, 0.0, 0.0, 1.0, 0.0, 1.0, 1.0, 0.0, 1.0, 0.0, 0.0, 1.0, 0.0, 1.0, 1.0, 0.0, 1.0, 0.0, 0.0, 1.0, 0.0, 1.0, 1.0, 0.0, 1.0, 0.0, 0.0, 1.0, 0.0, 1.0, 1.0, 0.0, 1.0, 0.0, 0.0, 1.0, 0.0, 1.0, 1.0, 0.0, 1.0, 0.0, 0.0, 1.0, 0.0, 1.0, 1.0, 0.0, 1.0, 0.0, 0.0, 1.0, 0.0, 1.0, 1.0, 0.0, 1.0, 0.0, 0.0, 1.0, 0.0, 1.0, 1.0, 0.0, 1.0, 0.0, 0.0, 1.0, 0.0, 1.0, 1.0, 0.0, 1.0, 0.0, 0.0, 1.0, 0.0, 1.0, 1.0, 0.0, 1.0, 0.0, 0.0, 1.0, 0.0, 1.0, 1.0, 0.0, 1.0, 0.0, 0.0, 1.0, 0.0, 1.0, 1.0, 0.0, 1.0, 0.0, 0.0, 1.0, 0.0, 1.0, 1.0, 0.0, 1.0, 0.0, 0.0, 1.0, 0.0, 1.0, 1.0, 0.0, 1.0, 0.0, 0.0, 1.0, 0.0, 1.0, 1.0, 0.0, 1.0, 0.0, 0.0, 1.0, 0.0, 1.0, 1.0, 0.0, 1.0, 0.0, 0.0, 1.0, 0.0, 1.0, 1.0, 0.0, 1.0, 0.0, 0.0, 1.0, 0.0, 1.0, 1.0, 0.0, 1.0, 0.0, 0.0, 1.0, 0.0, 1.0, 1.0, 0.0, 1.0, 0.0, 0.0, 1.0, 0.0, 1.0, 1.0, 0.0, 1.0, 0.0, 0.0, 1.0, 0.0, 1.0, 1.0, 0.0, 1.0, 0.0, 0.0, 1.0, 0.0, 1.0, 1.0, 0.0, 1.0, 0.0, 0.0, 1.0, 0.0, 1.0, 1.0, 0.0, 1.0, 0.0, 0.0, 1.0, 0.0, 1.0, 1.0, 0.0, 1.0, 0.0, 0.0, 1.0, 0.0, 1.0, 1.0, 0.0, 1.0, 0.0, 0.0, 1.0, 0.0, 1.0, 1.0, 0.0, 1.0, 0.0, 0.0, 1.0, 0.0, 1.0, 1.0, 0.0, 1.0, 0.0, 0.0, 1.0, 0.0, 1.0, 1.0, 0.0, 1.0, 0.0, 0.0, 1.0, 0.0, 1.0, 1.0, 0.0, 1.0, 0.0, 0.0, 1.0, 0.0, 1.0, 1.0, 0.0, 1.0, 0.0, 0.0, 1.0, 0.0, 1.0, 1.0, 0.0, 1.0, 0.0, 0.0, 1.0, 0.0, 1.0, 1.0, 0.0, 1.0, 0.0, 0.0, 1.0, 0.0, 1.0, 1.0, 0.0, 1.0, 0.0, 0.0, 1.0, 0.0, 1.0, 1.0, 0.0, 1.0, 0.0, 0.0, 1.0, 0.0, 1.0, 1.0, 0.0, 1.0, 0.0, 0.0, 1.0, 0.0, 1.0, 1.0, 0.0, 1.0, 0.0, 0.0, 1.0, 0.0, 1.0, 1.0, 0.0, 1.0, 0.0, 0.0, 1.0, 0.0, 1.0, 1.0, 0.0, 1.0, 0.0, 0.0, 1.0, 0.0, 1.0, 1.0, 0.0, 1.0, 0.0, 0.0, 1.0, 0.0, 1.0, 1.0, 0.0, 1.0, 0.0, 0.0, 1.0, 0.0, 1.0, 1.0, 0.0, 1.0, 0.0, 0.0, 1.0, 0.0, 1.0, 1.0, 0.0, 1.0, 0.0, 0.0, 1.0, 0.0, 1.0, 1.0, 0.0, 1.0, 0.0, 0.0, 1.0, 0.0, 1.0, 1.0, 0.0, 1.0, 0.0, 0.0, 1.0, 0.0, 1.0, 1.0, 0.0, 1.0, 0.0, 0.0, 1.0, 0.0, 1.0, 1.0, 0.0, 1.0, 0.0, 0.0, 1.0, 0.0, 1.0, 1.0, 0.0, 1.0, 0.0, 0.0, 1.0, 0.0, 1.0, 1.0, 0.0, 1.0, 0.0, 0.0, 1.0, 0.0, 1.0, 1.0, 0.0, 1.0, 0.0, 0.0, 1.0, 0.0, 1.0, 1.0, 0.0, 1.0, 0.0, 0.0, 1.0, 0.0, 1.0, 1.0, 0.0, 1.0, 0.0, 0.0, 1.0, 0.0, 1.0, 1.0, 0.0, 1.0, 0.0, 0.0, 1.0, 0.0, 1.0, 1.0, 0.0, 1.0, 0.0, 0.0, 1.0, 0.0, 1.0, 1.0, 0.0, 1.0, 0.0, 0.0, 1.0, 0.0, 1.0, 1.0, 0.0, 1.0, 0.0, 0.0, 1.0, 0.0, 1.0, 1.0, 0.0, 1.0, 0.0, 0.0, 1.0, 0.0, 1.0, 1.0, 0.0, 1.0, 0.0, 0.0, 1.0, 0.0, 1.0, 1.0, 0.0, 1.0, 0.0, 0.0, 1.0, 0.0, 1.0, 1.0, 0.0, 1.0, 0.0, 0.0, 1.0, 0.0, 1.0, 1.0, 0.0, 1.0, 0.0, 0.0, 1.0, 0.0, 1.0, 1.0, 0.0, 1.0, 0.0, 0.0, 1.0, 0.0, 1.0, 1.0, 0.0, 1.0, 0.0, 0.0, 1.0, 0.0, 1.0, 1.0, 0.0, 1.0, 0.0, 0.0, 1.0, 0.0, 1.0, 1.0, 0.0, 1.0, 0.0, 0.0, 1.0, 0.0, 1.0, 1.0, 0.0, 1.0, 0.0, 0.0, 1.0, 0.0, 1.0, 1.0, 0.0, 1.0, 0.0, 0.0, 1.0, 0.0, 1.0, 1.0, 0.0, 1.0, 0.0, 0.0, 1.0, 0.0, 1.0, 1.0, 0.0, 1.0, 0.0, 0.0, 1.0, 0.0, 1.0, 1.0, 0.0, 1.0, 0.0, 0.0, 1.0, 0.0, 1.0, 1.0, 0.0, 1.0, 0.0, 0.0, 1.0, 0.0, 1.0, 1.0, 0.0, 1.0, 0.0, 0.0, 1.0, 0.0, 1.0, 1.0, 0.0, 1.0, 0.0, 0.0, 1.0, 0.0, 1.0, 1.0, 0.0, 1.0, 0.0, 0.0, 1.0, 0.0, 1.0, 1.0, 0.0, 1.0, 0.0, 0.0, 1.0, 0.0, 1.0, 1.0, 0.0, 1.0, 0.0, 0.0, 1.0, 0.0, 1.0, 1.0, 0.0, 1.0, 0.0, 0.0, 1.0, 0.0, 1.0, 1.0, 0.0, 1.0, 0.0, 0.0, 1.0, 0.0, 1.0, 1.0, 0.0, 1.0, 0.0, 0.0, 1.0, 0.0, 1.0, 1.0, 0.0, 1.0, 0.0, 0.0, 1.0, 0.0, 1.0, 1.0, 0.0, 1.0, 0.0, 0.0, 1.0, 0.0, 1.0, 1.0, 0.0, 1.0, 0.0, 0.0, 1.0, 0.0, 1.0, 1.0, 0.0, 1.0, 0.0, 0.0, 1.0, 0.0, 1.0, 1.0, 0.0, 1.0, 0.0, 0.0, 1.0, 0.0, 1.0, 1.0, 0.0, 1.0, 0.0, 0.0, 1.0, 0.0, 1.0, 1.0, 0.0, 1.0, 0.0, 0.0, 1.0, 0.0, 1.0, 1.0, 0.0, 1.0, 0.0, 0.0, 1.0, 0.0, 1.0, 1.0, 0.0, 1.0, 0.0, 0.0, 1.0, 0.0, 1.0, 1.0, 0.0, 1.0, 0.0, 0.0, 1.0, 0.0, 1.0, 1.0, 0.0, 1.0, 0.0, 0.0, 1.0, 0.0, 1.0, 1.0, 0.0, 1.0, 0.0, 0.0, 1.0, 0.0, 1.0, 1.0, 0.0, 1.0, 0.0, 0.0, 1.0, 0.0, 1.0, 1.0, 0.0, 1.0, 0.0, 0.0, 1.0, 0.0, 1.0, 1.0, 0.0, 1.0, 0.0, 0.0, 1.0, 0.0, 1.0, 1.0, 0.0, 1.0, 0.0, 0.0, 1.0, 0.0, 1.0, 1.0, 0.0, 1.0, 0.0, 0.0, 1.0, 0.0, 1.0, 1.0, 0.0, 1.0, 0.0, 0.0, 1.0, 0.0, 1.0, 1.0, 0.0, 1.0, 0.0, 0.0, 1.0, 0.0, 1.0, 1.0, 0.0, 1.0, 0.0, 0.0, 1.0, 0.0, 1.0, 1.0, 0.0, 1.0, 0.0, 0.0, 1.0, 0.0, 1.0, 1.0, 0.0, 1.0, 0.0, 0.0, 1.0, 0.0, 1.0, 1.0, 0.0, 1.0, 0.0, 0.0, 1.0, 0.0, 1.0, 1.0, 0.0, 1.0, 0.0, 0.0, 1.0, 0.0, 1.0, 1.0, 0.0, 1.0, 0.0, 0.0, 1.0, 0.0, 1.0, 1.0, 0.0, 1.0, 0.0, 0.0, 1.0, 0.0, 1.0, 1.0, 0.0, 1.0, 0.0, 0.0, 1.0, 0.0, 1.0, 1.0, 0.0, 1.0, 0.0, 0.0, 1.0, 0.0, 1.0, 1.0, 0.0, 1.0, 0.0, 0.0, 1.0, 0.0, 1.0, 1.0, 0.0, 1.0, 0.0, 0.0, 1.0, 0.0, 1.0, 1.0, 0.0, 1.0, 0.0, 0.0, 1.0, 0.0, 1.0, 1.0, 0.0, 1.0, 0.0, 0.0, 1.0, 0.0, 1.0, 1.0, 0.0, 1.0, 0.0, 0.0, 1.0, 0.0, 1.0, 1.0, 0.0, 1.0, 0.0, 0.0, 1.0, 0.0, 1.0, 1.0, 0.0, 1.0, 0.0, 0.0, 1.0, 0.0, 1.0, 1.0, 0.0, 1.0, 0.0, 0.0, 1.0, 0.0, 1.0, 1.0, 0.0, 1.0, 0.0, 0.0, 1.0, 0.0, 1.0, 1.0, 0.0, 1.0, 0.0, 0.0, 1.0, 0.0, 1.0, 1.0, 0.0, 1.0, 0.0, 0.0, 1.0, 0.0, 1.0, 1.0, 0.0, 1.0, 0.0, 0.0, 1.0, 0.0, 1.0, 1.0, 0.0, 1.0, 0.0, 0.0, 1.0, 0.0, 1.0, 1.0, 0.0, 1.0, 0.0, 0.0, 1.0, 0.0, 1.0, 1.0, 0.0, 1.0, 0.0, 0.0, 1.0, 0.0, 1.0, 1.0, 0.0, 1.0, 0.0, 0.0, 1.0, 0.0, 1.0, 1.0, 0.0, 1.0, 0.0, 0.0, 1.0, 0.0, 1.0, 1.0, 0.0, 1.0, 0.0, 0.0, 1.0, 0.0, 1.0, 1.0, 0.0, 1.0, 0.0, 0.0, 1.0, 0.0, 1.0, 1.0, 0.0, 1.0, 0.0, 0.0, 1.0, 0.0, 1.0, 1.0, 0.0, 1.0, 0.0, 0.0, 1.0, 0.0, 1.0, 1.0, 0.0, 1.0, 0.0, 0.0, 1.0, 0.0, 1.0, 1.0, 0.0, 1.0, 0.0, 0.0, 1.0, 0.0, 1.0, 1.0, 0.0, 1.0, 0.0, 0.0, 1.0, 0.0, 1.0, 1.0, 0.0, 1.0, 0.0, 0.0, 1.0, 0.0, 1.0, 1.0, 0.0, 1.0, 0.0, 0.0, 1.0, 0.0, 1.0, 1.0, 0.0, 1.0, 0.0, 0.0, 1.0, 0.0, 1.0, 1.0, 0.0, 1.0, 0.0, 0.0, 1.0, 0.0, 1.0, 1.0, 0.0, 1.0, 0.0, 0.0, 1.0, 0.0, 1.0, 1.0, 0.0, 1.0, 0.0, 0.0, 1.0, 0.0, 1.0, 1.0, 0.0, 1.0, 0.0, 0.0, 1.0, 0.0, 1.0, 1.0, 0.0, 1.0, 0.0, 0.0, 1.0, 0.0, 1.0, 1.0, 0.0, 1.0, 0.0, 0.0, 1.0, 0.0, 1.0, 1.0, 0.0, 1.0, 0.0, 0.0, 1.0, 0.0, 1.0, 1.0, 0.0, 1.0, 0.0, 0.0, 1.0, 0.0, 1.0, 1.0, 0.0, 1.0, 0.0, 0.0, 1.0, 0.0, 1.0, 1.0, 0.0, 1.0, 0.0, 0.0, 1.0, 0.0, 1.0, 1.0, 0.0, 1.0, 0.0, 0.0, 1.0, 0.0, 1.0, 1.0, 0.0, 1.0, 0.0, 0.0, 1.0, 0.0, 1.0, 1.0, 0.0, 1.0, 0.0, 0.0, 1.0, 0.0, 1.0, 1.0, 0.0, 1.0, 0.0, 0.0, 1.0, 0.0, 1.0, 1.0, 0.0, 1.0, 0.0, 0.0, 1.0, 0.0, 1.0, 1.0, 0.0, 1.0, 0.0, 0.0, 1.0, 0.0, 1.0, 1.0, 0.0, 1.0, 0.0, 0.0, 1.0, 0.0, 1.0, 1.0, 0.0, 1.0, 0.0, 0.0, 1.0, 0.0, 1.0, 1.0, 0.0, 1.0, 0.0, 0.0, 1.0, 0.0, 1.0, 1.0, 0.0, 1.0, 0.0, 0.0, 1.0, 0.0, 1.0, 1.0, 0.0, 1.0, 0.0, 0.0, 1.0, 0.0, 1.0, 1.0, 0.0, 1.0, 0.0, 0.0, 1.0, 0.0, 1.0, 1.0, 0.0, 1.0, 0.0, 0.0, 1.0, 0.0, 1.0, 1.0, 0.0, 1.0, 0.0, 0.0, 1.0, 0.0, 1.0, 1.0, 0.0, 1.0, 0.0, 0.0, 1.0, 0.0, 1.0, 1.0, 0.0, 1.0, 0.0, 0.0, 1.0, 0.0, 1.0, 1.0, 0.0, 1.0, 0.0, 0.0, 1.0, 0.0, 1.0, 1.0, 0.0, 1.0, 0.0, 0.0, 1.0, 0.0, 1.0, 1.0, 0.0, 1.0, 0.0, 0.0, 1.0, 0.0, 1.0, 1.0, 0.0, 1.0, 0.0, 0.0, 1.0, 0.0, 1.0, 1.0, 0.0, 1.0, 0.0, 0.0, 1.0, 0.0, 1.0, 1.0, 0.0, 1.0, 0.0, 0.0, 1.0, 0.0, 1.0, 1.0, 0.0, 1.0, 0.0, 0.0, 1.0, 0.0, 1.0, 1.0, 0.0, 1.0, 0.0, 0.0, 1.0, 0.0, 1.0, 1.0, 0.0, 1.0, 0.0, 0.0, 1.0, 0.0, 1.0, 1.0, 0.0, 1.0, 0.0, 0.0, 1.0, 0.0, 1.0, 1.0, 0.0, 1.0, 0.0, 0.0, 1.0, 0.0, 1.0, 1.0, 0.0, 1.0, 0.0, 0.0, 1.0, 0.0, 1.0, 1.0, 0.0, 1.0, 0.0, 0.0, 1.0, 0.0, 1.0, 1.0, 0.0, 1.0, 0.0, 0.0, 1.0, 0.0, 1.0, 1.0, 0.0, 1.0, 0.0, 0.0, 1.0, 0.0, 1.0, 1.0, 0.0, 1.0, 0.0, 0.0, 1.0, 0.0, 1.0, 1.0, 0.0, 1.0, 0.0, 0.0, 1.0, 0.0, 1.0, 1.0, 0.0, 1.0, 0.0, 0.0, 1.0, 0.0, 1.0, 1.0, 0.0, 1.0, 0.0, 0.0, 1.0, 0.0, 1.0, 1.0, 0.0, 1.0, 0.0, 0.0, 1.0, 0.0, 1.0, 1.0, 0.0, 1.0, 0.0, 0.0, 1.0, 0.0, 1.0, 1.0, 0.0, 1.0, 0.5, 1.0, 0.8536, 0.8536, 1.0, 0.5, 0.8536, 0.1464, 0.5, 0.0, 0.1464, 0.1464, 0.0, 0.5, 0.1464, 0.8536, 0.0, 0.0, 1.0, 0.0, 1.0, 1.0, 0.0, 1.0, 0.0, 0.0, 1.0, 0.0, 1.0, 1.0, 0.0, 1.0, 0.0, 0.0, 1.0, 0.0, 1.0, 1.0, 0.0, 1.0, 0.0, 0.0, 1.0, 0.0, 1.0, 1.0, 0.0, 1.0, 0.0, 0.0, 1.0, 0.0, 1.0, 1.0, 0.0, 1.0, 0.0, 0.0, 1.0, 0.0, 1.0, 1.0, 0.0, 1.0, 0.0, 0.0, 1.0, 0.0, 1.0, 1.0, 0.0, 1.0, 0.0, 0.0, 1.0, 0.0, 1.0, 1.0, 0.0, 1.0, 0.0, 0.0, 1.0, 0.0, 1.0, 1.0, 0.0, 1.0, 0.0, 0.0, 1.0, 0.0, 1.0, 1.0, 0.0, 1.0, 0.0, 0.0, 1.0, 0.0, 1.0, 1.0, 0.0, 1.0, 0.0, 0.0, 1.0, 0.0, 1.0, 1.0, 0.0, 1.0, 0.0, 0.0, 1.0, 0.0, 1.0, 1.0, 0.0, 1.0, 0.0, 0.0, 1.0, 0.0, 1.0, 1.0, 0.0, 1.0, 0.0, 0.0, 1.0, 0.0, 1.0, 1.0, 0.0, 1.0, 0.0, 0.0, 1.0, 0.0, 1.0, 1.0, 0.0, 1.0, 0.0, 0.0, 1.0, 0.0, 1.0, 1.0, 0.0, 1.0, 0.0, 0.0, 1.0, 0.0, 1.0, 1.0, 0.0, 1.0, 0.0, 0.0, 1.0, 0.0, 1.0, 1.0, 0.0, 1.0, 0.0, 0.0, 1.0, 0.0, 1.0, 1.0, 0.0, 1.0, 0.0, 0.0, 1.0, 0.0, 1.0, 1.0, 0.0, 1.0, 0.0, 0.0, 1.0, 0.0, 1.0, 1.0, 0.0, 1.0, 0.5109, 0.9999, 0.5218, 0.9995, 0.5327, 0.9989, 0.5436, 0.9981, 0.5544, 0.997, 0.5653, 0.9957, 0.5761, 0.9942, 0.5868, 0.9924, 0.5975, 0.9904, 0.6082, 0.9881, 0.6188, 0.9857, 0.6294, 0.983, 0.6399, 0.98, 0.6504, 0.9769, 0.6607, 0.9735, 0.671, 0.9698, 0.6812, 0.966, 0.6913, 0.9619, 0.7014, 0.9577, 0.7113, 0.9532, 0.7211, 0.9484, 0.7309, 0.9435, 0.7405, 0.9384, 0.75, 0.933, 0.7594, 0.9275, 0.7686, 0.9217, 0.7778, 0.9157, 0.7868, 0.9096, 0.7957, 0.9032, 0.8044, 0.8967, 0.813, 0.8899, 0.8214, 0.883, 0.8297, 0.8759, 0.8378, 0.8686, 0.8458, 0.8612, 0.8536, 0.8536, 0.8612, 0.8458, 0.8686, 0.8378, 0.8759, 0.8297, 0.883, 0.8214, 0.8899, 0.813, 0.8967, 0.8044, 0.9032, 0.7957, 0.9096, 0.7868, 0.9157, 0.7778, 0.9217, 0.7686, 0.9275, 0.7594, 0.933, 0.75, 0.9384, 0.7405, 0.9408, 0.7359, 0.9997, 0.4834, 0.9995, 0.4782, 0.9989, 0.4673, 0.9981, 0.4564, 0.997, 0.4456, 0.9957, 0.4347, 0.9942, 0.4239, 0.9924, 0.4132, 0.9904, 0.4025, 0.9881, 0.3918, 0.9857, 0.3812, 0.983, 0.3706, 0.98, 0.3601, 0.9769, 0.3496, 0.9735, 0.3393, 0.9698, 0.329, 0.966, 0.3188, 0.9619, 0.3087, 0.9577, 0.2986, 0.9532, 0.2887, 0.9484, 0.2789, 0.9435, 0.2691, 0.9384, 0.2595, 0.933, 0.25, 0.9275, 0.2406, 0.9217, 0.2313, 0.9157, 0.2222, 0.9096, 0.2132, 0.9032, 0.2043, 0.8967, 0.1956, 0.8899, 0.187, 0.883, 0.1786, 0.8759, 0.1703, 0.8686, 0.1622, 0.8612, 0.1542, 0.8536, 0.1464, 0.8458, 0.1388, 0.8378, 0.1314, 0.8297, 0.1241, 0.8214, 0.117, 0.813, 0.1101, 0.8044, 0.1033, 0.7957, 0.09678, 0.7868, 0.09042, 0.7778, 0.08426, 0.7686, 0.0783, 0.7594, 0.07254, 0.75, 0.06699, 0.7405, 0.06164, 0.7309, 0.05649, 0.7211, 0.05156, 0.7113, 0.04685, 0.7014, 0.04234, 0.6913, 0.03806, 0.6812, 0.034, 0.671, 0.03015, 0.6607, 0.02653, 0.6504, 0.02314, 0.6399, 0.01997, 0.6294, 0.01704, 0.6188, 0.01433, 0.6082, 0.01185, 0.5975, 0.009607, 0.5868, 0.007596, 0.5761, 0.005819, 0.5653, 0.004277, 0.5544, 0.002972, 0.5436, 0.001902, 0.5327, 0.00107, 0.5218, 0.0004758, 0.5109, 0.0001189, 0.5, 0.0, 0.4891, 0.0001191, 0.4782, 0.000476, 0.4673, 0.001071, 0.4564, 0.001903, 0.4456, 0.002972, 0.4347, 0.004278, 0.4239, 0.00582, 0.4132, 0.007597, 0.4025, 0.009608, 0.3918, 0.01185, 0.3812, 0.01433, 0.3706, 0.01704, 0.3601, 0.01998, 0.3496, 0.02314, 0.3393, 0.02654, 0.329, 0.03016, 0.3188, 0.034, 0.3087, 0.03806, 0.2986, 0.04235, 0.2887, 0.04685, 0.2789, 0.05157, 0.2691, 0.0565, 0.2595, 0.06164, 0.25, 0.06699, 0.2406, 0.07255, 0.2313, 0.07831, 0.2222, 0.08427, 0.2132, 0.09043, 0.2043, 0.09678, 0.1956, 0.1033, 0.187, 0.1101, 0.1786, 0.117, 0.1703, 0.1241, 0.1622, 0.1314, 0.1542, 0.1388, 0.1464, 0.1465, 0.1388, 0.1542, 0.1314, 0.1622, 0.1241, 0.1703, 0.117, 0.1786, 0.1101, 0.187, 0.1033, 0.1956, 0.09677, 0.2043, 0.09042, 0.2132, 0.08426, 0.2222, 0.0783, 0.2314, 0.07254, 0.2406, 0.06698, 0.25, 0.06163, 0.2595, 0.05649, 0.2691, 0.05156, 0.2789, 0.04684, 0.2887, 0.04234, 0.2986, 0.03806, 0.3087, 0.03399, 0.3188, 0.03015, 0.329, 0.02653, 0.3393, 0.02314, 0.3497, 0.01997, 0.3601, 0.01704, 0.3706, 0.01433, 0.3812, 0.01185, 0.3918, 0.009606, 0.4025, 0.007595, 0.4132, 0.005818, 0.4239, 0.004277, 0.4347, 0.002971, 0.4456, 0.001902, 0.4564, 0.00107, 0.4673, 0.0004756, 0.4782, 0.0001189, 0.4891, 0.0, 0.5, 0.0001191, 0.5109, 0.0004762, 0.5218, 0.001071, 0.5327, 0.001903, 0.5436, 0.002973, 0.5544, 0.004279, 0.5653, 0.00582, 0.5761, 0.007597, 0.5868, 0.009609, 0.5976, 0.01185, 0.6082, 0.01433, 0.6189, 0.01704, 0.6294, 0.01998, 0.6399, 0.02314, 0.6504, 0.02654, 0.6607, 0.03016, 0.671, 0.034, 0.6812, 0.03806, 0.6913, 0.04235, 0.7014, 0.04685, 0.7113, 0.05157, 0.7212, 0.0565, 0.7309, 0.06164, 0.7405, 0.06699, 0.75, 0.07255, 0.7594, 0.07831, 0.7687, 0.08427, 0.7778, 0.09043, 0.7868, 0.09678, 0.7957, 0.1033, 0.8044, 0.1101, 0.813, 0.117, 0.8214, 0.1241, 0.8297, 0.1314, 0.8378, 0.1388, 0.8458, 0.1465, 0.8536, 0.1542, 0.8612, 0.1622, 0.8686, 0.1703, 0.8759, 0.1786, 0.883, 0.187, 0.8899, 0.1956, 0.8967, 0.2044, 0.9032, 0.2132, 0.9096, 0.2222, 0.9157, 0.2314, 0.9217, 0.2406, 0.9275, 0.25, 0.933, 0.2595, 0.9384, 0.2691, 0.9435, 0.2789, 0.9484, 0.2887, 0.9532, 0.2986, 0.9577, 0.3087, 0.9619, 0.3188, 0.966, 0.329, 0.9698, 0.3393, 0.9735, 0.3497, 0.9769, 0.3601, 0.98, 0.3706, 0.983, 0.3812, 0.9857, 0.3918, 0.9882, 0.4025, 0.9904, 0.4132, 0.9924, 0.4239, 0.9942, 0.4347, 0.9957, 0.4456, 0.997, 0.4564, 0.9981, 0.4673, 0.9989, 0.4782, 0.9995, 0.4891, 0.9999, 0.5, 1.0, 0.004926, 0.43, 0.003299, 0.4427, 0.001997, 0.4554, 0.001019, 0.4681, 0.0003671, 0.4808, 4.083e-05, 0.4936, 4.071e-05, 0.5064, 0.0003667, 0.5191, 0.001019, 0.5319, 0.001996, 0.5446, 0.003298, 0.5573, 0.004925, 0.57, 0.006874, 0.5826, 0.009145, 0.5952, 0.01174, 0.6077, 0.01465, 0.6201, 0.01787, 0.6325, 0.02141, 0.6448, 0.02527, 0.6569, 0.02943, 0.669, 0.0339, 0.681, 0.03867, 0.6928, 0.04375, 0.7045, 0.04912, 0.7161, 0.05478, 0.7276, 0.06074, 0.7389, 0.06698, 0.75, 0.07351, 0.761, 0.08031, 0.7718, 0.08739, 0.7824, 0.09474, 0.7929, 0.1024, 0.8031, 0.1102, 0.8132, 0.1183, 0.823, 0.1267, 0.8327, 0.1353, 0.8421, 0.1442, 0.8513, 0.1533, 0.8603, 0.1626, 0.869, 0.1721, 0.8775, 0.1819, 0.8857, 0.1918, 0.8937, 0.202, 0.9015, 0.2123, 0.909, 0.2229, 0.9162, 0.2336, 0.9231, 0.2445, 0.9298, 0.2555, 0.9362, 0.2668, 0.9423, 0.2781, 0.9481, 0.2896, 0.9536, 0.3013, 0.9588, 0.3131, 0.9637, 0.325, 0.9684, 0.337, 0.9727, 0.3491, 0.9767, 0.3614, 0.9804, 0.3737, 0.9838, 0.3861, 0.9868, 0.3985, 0.9896, 0.4111, 0.992, 0.4237, 0.9941, 0.4363, 0.9959, 0.449, 0.9974, 0.4617, 0.9985, 0.4745, 0.9993, 0.4872, 0.9998, 0.5, 1.0, 0.5128, 0.9998, 0.5255, 0.9993, 0.5316, 0.999, 0.8134, 0.8896, 0.8181, 0.8857, 0.8279, 0.8775, 0.8374, 0.869, 0.8467, 0.8603, 0.8558, 0.8513, 0.8647, 0.8421, 0.8733, 0.8327, 0.8817, 0.823, 0.8898, 0.8132, 0.8976, 0.8031, 0.9053, 0.7929, 0.9126, 0.7824, 0.9197, 0.7718, 0.9265, 0.761, 0.933, 0.75, 0.9393, 0.7389, 0.9452, 0.7276, 0.9509, 0.7161, 0.9563, 0.7045, 0.9613, 0.6928, 0.9661, 0.681, 0.9706, 0.669, 0.9747, 0.6569, 0.9786, 0.6448, 0.9821, 0.6325, 0.9854, 0.6201, 0.9883, 0.6077, 0.9909, 0.5952, 0.9931, 0.5826, 0.9951, 0.57, 0.9967, 0.5573, 0.998, 0.5446, 0.999, 0.5319, 0.9996, 0.5192, 1.0, 0.5064, 1.0, 0.4936, 0.9996, 0.4808, 0.999, 0.4681, 0.998, 0.4554, 0.9967, 0.4427, 0.9951, 0.43, 0.9931, 0.4174, 0.9909, 0.4048, 0.9883, 0.3923, 0.9854, 0.3799, 0.9821, 0.3675, 0.9786, 0.3552, 0.9747, 0.3431, 0.9706, 0.331, 0.9661, 0.319, 0.9613, 0.3072, 0.9563, 0.2955, 0.9509, 0.2839, 0.9452, 0.2724, 0.9393, 0.2611, 0.933, 0.25, 0.9265, 0.239, 0.9197, 0.2282, 0.9126, 0.2176, 0.9053, 0.2071, 0.8976, 0.1969, 0.8898, 0.1868, 0.8817, 0.177, 0.8733, 0.1673, 0.8647, 0.1579, 0.8558, 0.1487, 0.8467, 0.1397, 0.8374, 0.131, 0.8279, 0.1225, 0.8181, 0.1143, 0.8082, 0.1063, 0.798, 0.09852, 0.7877, 0.09104, 0.7771, 0.08382, 0.7664, 0.07688, 0.7555, 0.07022, 0.7445, 0.06383, 0.7332, 0.05773, 0.7219, 0.05192, 0.7103, 0.0464, 0.6987, 0.04117, 0.6869, 0.03625, 0.675, 0.03163, 0.663, 0.02731, 0.6509, 0.0233, 0.6386, 0.0196, 0.6263, 0.01622, 0.6139, 0.01315, 0.6015, 0.0104, 0.5889, 0.00797, 0.5763, 0.00586, 0.5637, 0.004072, 0.551, 0.002607, 0.5383, 0.001467, 0.5255, 0.0006523, 0.5128, 0.0001631, 0.5, 0.0, 0.4872, 0.000163, 0.4745, 0.0006521, 0.4617, 0.001467, 0.449, 0.002607, 0.4363, 0.004072, 0.4237, 0.005859, 0.4111, 0.00797, 0.3985, 0.0104, 0.3861, 0.01315, 0.3737, 0.01622, 0.3614, 0.0196, 0.3491, 0.0233, 0.337, 0.02731, 0.325, 0.03163, 0.3131, 0.03625, 0.3013, 0.04117, 0.2897, 0.0464, 0.2781, 0.05192, 0.2668, 0.05773, 0.2556, 0.06383, 0.2445, 0.07021, 0.2336, 0.07688, 0.2229, 0.08382, 0.2123, 0.09103, 0.202, 0.09851, 0.1918, 0.1063, 0.1819, 0.1143, 0.1721, 0.1225, 0.1626, 0.131, 0.1533, 0.1397, 0.1442, 0.1487, 0.1353, 0.1579, 0.1267, 0.1673, 0.1184, 0.177, 0.1102, 0.1868, 0.1024, 0.1969, 0.09474, 0.2071, 0.0874, 0.2176, 0.08032, 0.2282, 0.07351, 0.239, 0.06699, 0.25, 0.06075, 0.2611, 0.05479, 0.2724, 0.04912, 0.2839, 0.04375, 0.2955, 0.03867, 0.3072, 0.0339, 0.319, 0.02943, 0.331, 0.02527, 0.3431, 0.02142, 0.3552, 0.01787, 0.3675, 0.01465, 0.3799, 0.01174, 0.3923, 0.009147, 0.4048, 0.006875, 0.4174, 1.0, 1.0, 0.0, 1.0, 0.0, 0.5218, 1.0, 0.5218, 1.0, 1.0, 0.0, 1.0, 0.0, 0.5218, 1.0, 0.5218, 0.4532, 0.03886, 0.4532, 0.2264, 0.4607, 0.2264, 0.4607, 0.03886])
me_keytag_small_002.update()

# ---- curves / text
txt_text = bpy.data.curves.new('Text', 'FONT')
txt_text.dimensions = '2D'
txt_text.body = '###TEXT###'
txt_text.extrude = 2.0
txt_text.align_x = 'CENTER'
txt_text.align_y = 'CENTER'
txt_text.size = 1.77

# ---- objects
ob_text = bpy.data.objects.new('Text', txt_text)
ob_r = bpy.data.objects.new('R', me_keytag_small)
ob_c = bpy.data.objects.new('C', me_keytag_small_001)
ob_l = bpy.data.objects.new('L', me_keytag_small_002)

# ---- transforms, parenting, visibility, modifiers, constraints
ob_text.location = (0.0, 0.0, 0.05)
ob_r.location = (4.75, 0.0, 0.0)
ob_c.location = (0.0, 0.0, 0.0)
ob_l.location = (-4.75, 0.0, 0.0)

# ---- collection membership
col_collection.objects.link(ob_text)
col_collection.objects.link(ob_r)
col_collection.objects.link(ob_c)
col_collection.objects.link(ob_l)

# ---- scene / render settings (as saved in the file)
scene.frame_start = 1; scene.frame_end = 250; scene.frame_set(1)
scene.render.engine = 'BLENDER_EEVEE_NEXT'
scene.cycles.use_denoising = False
scene.cycles.sampling_pattern = 'TABULATED_SOBOL'
scene.cycles.use_light_tree = False
scene.view_settings.view_transform = 'Filmic'
scene.unit_settings.scale_length = 0.01
bpy.context.view_layer.update()

# ---- added for rendering (the .blend has no active camera and no usable light): camera, sun
cam_auto = bpy.data.cameras.new('AutoCamera')
cam_auto.lens = 50.0
cam_auto.sensor_width = 36.0
cam_auto.clip_end = 1000.0
ob_auto_camera = bpy.data.objects.new('AutoCamera', cam_auto)
scene.collection.objects.link(ob_auto_camera)
ob_auto_camera.location = (14.6731, -19.9722, 13.5048)
ob_auto_camera.rotation_euler = (1.09748, -7.21219e-08, 0.694738)
scene.camera = ob_auto_camera
light_auto_sun = bpy.data.lights.new('AutoSun', 'SUN')
light_auto_sun.energy = 3.0
light_auto_sun.angle = 0.0523599
ob_auto_sun = bpy.data.objects.new('AutoSun', light_auto_sun)
scene.collection.objects.link(ob_auto_sun)
ob_auto_sun.rotation_euler = (0.872665, 0.174533, 0.523599)
bpy.context.view_layer.update()
